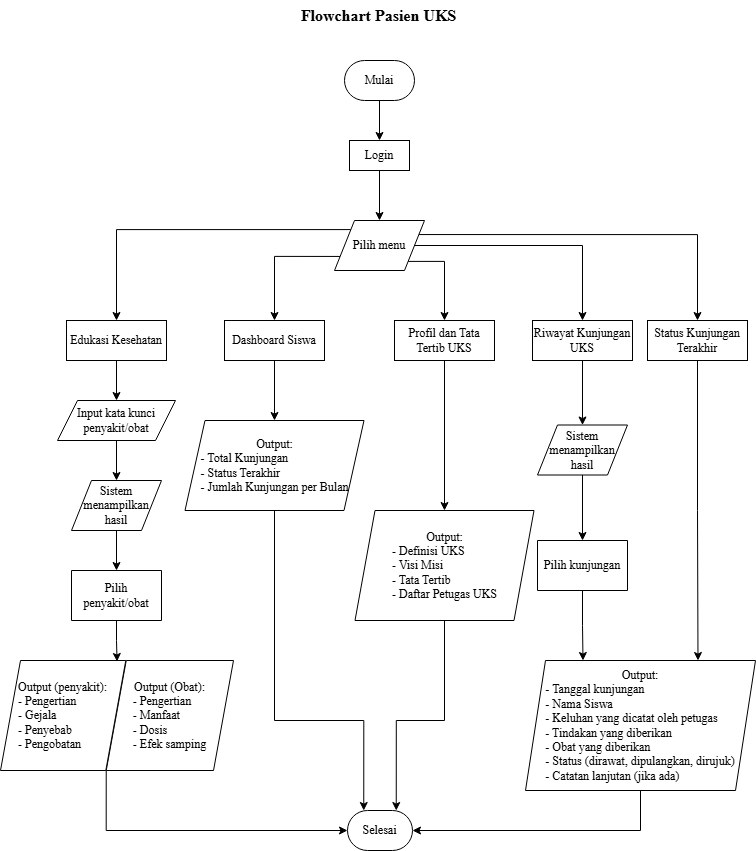

The diagram above was exported from draw.io. Its source (the exported page's mxGraphModel, read from the mxfile embedded in the PNG):
<mxGraphModel dx="872" dy="439" grid="1" gridSize="10" guides="1" tooltips="1" connect="1" arrows="1" fold="1" page="1" pageScale="1" pageWidth="827" pageHeight="1169" math="0" shadow="0">
  <root>
    <mxCell id="OeZRiXxry3JV29yodxp_-0" />
    <mxCell id="OeZRiXxry3JV29yodxp_-1" parent="OeZRiXxry3JV29yodxp_-0" />
    <mxCell id="lCaTxhObyNq95Pew3hF0-0" edge="1" parent="OeZRiXxry3JV29yodxp_-1" source="OeZRiXxry3JV29yodxp_-3" style="edgeStyle=orthogonalEdgeStyle;rounded=0;orthogonalLoop=1;jettySize=auto;html=1;exitX=0.5;exitY=1;exitDx=0;exitDy=0;entryX=0.5;entryY=0;entryDx=0;entryDy=0;" target="OeZRiXxry3JV29yodxp_-5">
      <mxGeometry relative="1" as="geometry" />
    </mxCell>
    <mxCell id="OeZRiXxry3JV29yodxp_-3" parent="OeZRiXxry3JV29yodxp_-1" style="rounded=1;whiteSpace=wrap;html=1;arcSize=50;" value="&lt;p&gt;&lt;font face=&quot;Times New Roman&quot;&gt;Mulai&lt;/font&gt;&lt;/p&gt;" vertex="1">
      <mxGeometry height="40" width="70" x="380" y="220" as="geometry" />
    </mxCell>
    <mxCell id="OeZRiXxry3JV29yodxp_-4" parent="OeZRiXxry3JV29yodxp_-1" style="text;html=1;whiteSpace=wrap;strokeColor=none;fillColor=none;align=center;verticalAlign=middle;rounded=0;movable=1;resizable=1;rotatable=1;deletable=1;editable=1;locked=0;connectable=1;" value="&lt;font face=&quot;Times New Roman&quot; style=&quot;font-size: 16px;&quot;&gt;&lt;b style=&quot;&quot;&gt;Flowchart Pasien UKS&lt;/b&gt;&lt;/font&gt;" vertex="1">
      <mxGeometry height="30" width="309" x="260" y="160" as="geometry" />
    </mxCell>
    <mxCell id="OeZRiXxry3JV29yodxp_-5" parent="OeZRiXxry3JV29yodxp_-1" style="rounded=0;whiteSpace=wrap;html=1;" value="&lt;font face=&quot;Times New Roman&quot;&gt;Login&lt;/font&gt;" vertex="1">
      <mxGeometry height="30" width="60" x="385" y="300" as="geometry" />
    </mxCell>
    <mxCell id="lCaTxhObyNq95Pew3hF0-18" edge="1" parent="OeZRiXxry3JV29yodxp_-1" source="OeZRiXxry3JV29yodxp_-6" style="edgeStyle=orthogonalEdgeStyle;rounded=0;orthogonalLoop=1;jettySize=auto;html=1;exitX=0.5;exitY=1;exitDx=0;exitDy=0;entryX=0.5;entryY=0;entryDx=0;entryDy=0;" target="qOLt99LOYuAJl5VDlFDN-2">
      <mxGeometry relative="1" as="geometry" />
    </mxCell>
    <mxCell id="OeZRiXxry3JV29yodxp_-6" parent="OeZRiXxry3JV29yodxp_-1" style="rounded=0;whiteSpace=wrap;html=1;" value="&lt;font face=&quot;Times New Roman&quot;&gt;Profil dan Tata Tertib UKS&lt;/font&gt;" vertex="1">
      <mxGeometry height="40" width="100" x="430" y="480" as="geometry" />
    </mxCell>
    <mxCell id="lCaTxhObyNq95Pew3hF0-11" edge="1" parent="OeZRiXxry3JV29yodxp_-1" source="OeZRiXxry3JV29yodxp_-14" style="edgeStyle=orthogonalEdgeStyle;rounded=0;orthogonalLoop=1;jettySize=auto;html=1;exitX=0.5;exitY=1;exitDx=0;exitDy=0;entryX=0.5;entryY=0;entryDx=0;entryDy=0;" target="qOLt99LOYuAJl5VDlFDN-5">
      <mxGeometry relative="1" as="geometry" />
    </mxCell>
    <mxCell id="OeZRiXxry3JV29yodxp_-14" parent="OeZRiXxry3JV29yodxp_-1" style="rounded=0;whiteSpace=wrap;html=1;" value="&lt;font face=&quot;Times New Roman&quot;&gt;Edukasi Kesehatan&lt;/font&gt;" vertex="1">
      <mxGeometry height="40" width="100" x="102" y="480" as="geometry" />
    </mxCell>
    <mxCell id="SLq_AJVhgdZyN11mgoUq-4" edge="1" parent="OeZRiXxry3JV29yodxp_-1" source="OeZRiXxry3JV29yodxp_-16" style="edgeStyle=orthogonalEdgeStyle;rounded=0;orthogonalLoop=1;jettySize=auto;html=1;exitX=0.5;exitY=1;exitDx=0;exitDy=0;entryX=0.5;entryY=0;entryDx=0;entryDy=0;" target="SLq_AJVhgdZyN11mgoUq-0">
      <mxGeometry relative="1" as="geometry" />
    </mxCell>
    <mxCell id="OeZRiXxry3JV29yodxp_-16" parent="OeZRiXxry3JV29yodxp_-1" style="rounded=0;whiteSpace=wrap;html=1;" value="&lt;font face=&quot;Times New Roman&quot;&gt;Riwayat Kunjungan UKS&lt;/font&gt;" vertex="1">
      <mxGeometry height="40" width="100" x="568" y="480" as="geometry" />
    </mxCell>
    <mxCell id="lCaTxhObyNq95Pew3hF0-24" edge="1" parent="OeZRiXxry3JV29yodxp_-1" source="OeZRiXxry3JV29yodxp_-18" style="edgeStyle=orthogonalEdgeStyle;rounded=0;orthogonalLoop=1;jettySize=auto;html=1;exitX=0.5;exitY=1;exitDx=0;exitDy=0;entryX=0.75;entryY=0;entryDx=0;entryDy=0;" target="OeZRiXxry3JV29yodxp_-40">
      <mxGeometry relative="1" as="geometry" />
    </mxCell>
    <mxCell id="OeZRiXxry3JV29yodxp_-18" parent="OeZRiXxry3JV29yodxp_-1" style="rounded=0;whiteSpace=wrap;html=1;" value="&lt;font face=&quot;Times New Roman&quot;&gt;Status Kunjungan Terakhir&lt;/font&gt;" vertex="1">
      <mxGeometry height="40" width="100" x="683" y="480" as="geometry" />
    </mxCell>
    <mxCell id="lCaTxhObyNq95Pew3hF0-27" edge="1" parent="OeZRiXxry3JV29yodxp_-1" source="OeZRiXxry3JV29yodxp_-29" style="edgeStyle=orthogonalEdgeStyle;rounded=0;orthogonalLoop=1;jettySize=auto;html=1;exitX=0.5;exitY=1;exitDx=0;exitDy=0;entryX=0.5;entryY=0;entryDx=0;entryDy=0;" target="lCaTxhObyNq95Pew3hF0-25">
      <mxGeometry relative="1" as="geometry" />
    </mxCell>
    <mxCell id="OeZRiXxry3JV29yodxp_-29" parent="OeZRiXxry3JV29yodxp_-1" style="shape=parallelogram;perimeter=parallelogramPerimeter;whiteSpace=wrap;html=1;fixedSize=1;align=center;" value="&lt;font face=&quot;Times New Roman&quot;&gt;Sistem menampilkan hasil&lt;/font&gt;" vertex="1">
      <mxGeometry height="50" width="90" x="107" y="640" as="geometry" />
    </mxCell>
    <mxCell id="lCaTxhObyNq95Pew3hF0-23" edge="1" parent="OeZRiXxry3JV29yodxp_-1" source="OeZRiXxry3JV29yodxp_-40" style="edgeStyle=orthogonalEdgeStyle;rounded=0;orthogonalLoop=1;jettySize=auto;html=1;exitX=0.5;exitY=1;exitDx=0;exitDy=0;entryX=1;entryY=0.5;entryDx=0;entryDy=0;" target="OeZRiXxry3JV29yodxp_-42">
      <mxGeometry relative="1" as="geometry" />
    </mxCell>
    <mxCell id="OeZRiXxry3JV29yodxp_-40" parent="OeZRiXxry3JV29yodxp_-1" style="shape=parallelogram;perimeter=parallelogramPerimeter;whiteSpace=wrap;html=1;fixedSize=1;align=center;" value="&lt;font face=&quot;Times New Roman&quot;&gt;Output:&lt;/font&gt;&lt;div&gt;&lt;div style=&quot;text-align: left;&quot;&gt;&lt;span style=&quot;background-color: transparent; color: light-dark(rgb(0, 0, 0), rgb(255, 255, 255));&quot;&gt;&lt;font face=&quot;Times New Roman&quot;&gt;-&amp;nbsp;&lt;/font&gt;&lt;/span&gt;&lt;span style=&quot;background-color: transparent; text-align: center;&quot;&gt;&lt;font face=&quot;Times New Roman&quot;&gt;Tanggal kunjungan&lt;/font&gt;&lt;/span&gt;&lt;/div&gt;&lt;div style=&quot;text-align: left;&quot;&gt;&lt;span style=&quot;background-color: transparent; text-align: center;&quot;&gt;&lt;font face=&quot;Times New Roman&quot;&gt;- Nama Siswa&lt;/font&gt;&lt;/span&gt;&lt;/div&gt;&lt;div style=&quot;text-align: left;&quot;&gt;&lt;span style=&quot;background-color: transparent; text-align: center;&quot;&gt;&lt;font face=&quot;Times New Roman&quot;&gt;- Keluhan yang dicatat oleh petugas&lt;/font&gt;&lt;/span&gt;&lt;/div&gt;&lt;div style=&quot;text-align: left;&quot;&gt;&lt;span style=&quot;background-color: transparent; text-align: center;&quot;&gt;&lt;font face=&quot;Times New Roman&quot;&gt;- Tindakan yang diberikan&lt;/font&gt;&lt;/span&gt;&lt;/div&gt;&lt;div style=&quot;text-align: left;&quot;&gt;&lt;span style=&quot;background-color: transparent; text-align: center;&quot;&gt;&lt;font face=&quot;Times New Roman&quot;&gt;- Obat yang diberikan&lt;/font&gt;&lt;/span&gt;&lt;/div&gt;&lt;div style=&quot;text-align: left;&quot;&gt;&lt;span style=&quot;background-color: transparent; text-align: center;&quot;&gt;&lt;font face=&quot;Times New Roman&quot;&gt;- Status (dirawat, dipulangkan, dirujuk)&lt;/font&gt;&lt;/span&gt;&lt;/div&gt;&lt;div style=&quot;text-align: left;&quot;&gt;&lt;span style=&quot;background-color: transparent; text-align: center;&quot;&gt;&lt;font face=&quot;Times New Roman&quot;&gt;- Catatan lanjutan (jika ada)&lt;/font&gt;&lt;/span&gt;&lt;span style=&quot;background-color: transparent; color: light-dark(rgb(0, 0, 0), rgb(255, 255, 255));&quot;&gt;&lt;font face=&quot;Times New Roman&quot;&gt;&lt;br&gt;&lt;/font&gt;&lt;/span&gt;&lt;/div&gt;&lt;/div&gt;" vertex="1">
      <mxGeometry height="130" width="230" x="561" y="820" as="geometry" />
    </mxCell>
    <mxCell id="OeZRiXxry3JV29yodxp_-42" parent="OeZRiXxry3JV29yodxp_-1" style="rounded=1;whiteSpace=wrap;html=1;arcSize=50;" value="&lt;p&gt;&lt;font face=&quot;Times New Roman&quot;&gt;Selesai&lt;/font&gt;&lt;/p&gt;" vertex="1">
      <mxGeometry height="40" width="65" x="383" y="970" as="geometry" />
    </mxCell>
    <mxCell id="lCaTxhObyNq95Pew3hF0-19" edge="1" parent="OeZRiXxry3JV29yodxp_-1" source="qOLt99LOYuAJl5VDlFDN-2" style="edgeStyle=orthogonalEdgeStyle;rounded=0;orthogonalLoop=1;jettySize=auto;html=1;exitX=0.5;exitY=1;exitDx=0;exitDy=0;entryX=0.75;entryY=0;entryDx=0;entryDy=0;" target="OeZRiXxry3JV29yodxp_-42">
      <mxGeometry relative="1" as="geometry">
        <Array as="points">
          <mxPoint x="480" y="880" />
          <mxPoint x="432" y="880" />
        </Array>
      </mxGeometry>
    </mxCell>
    <mxCell id="qOLt99LOYuAJl5VDlFDN-2" parent="OeZRiXxry3JV29yodxp_-1" style="shape=parallelogram;perimeter=parallelogramPerimeter;whiteSpace=wrap;html=1;fixedSize=1;align=center;" value="&lt;font face=&quot;Times New Roman&quot;&gt;Output:&lt;/font&gt;&lt;div&gt;&lt;div style=&quot;text-align: left;&quot;&gt;&lt;span style=&quot;background-color: transparent; color: light-dark(rgb(0, 0, 0), rgb(255, 255, 255));&quot;&gt;&lt;font face=&quot;Times New Roman&quot;&gt;-&amp;nbsp;&lt;/font&gt;&lt;/span&gt;&lt;span style=&quot;background-color: transparent; text-align: center;&quot;&gt;&lt;font face=&quot;Times New Roman&quot;&gt;Definisi UKS&lt;/font&gt;&lt;/span&gt;&lt;/div&gt;&lt;div style=&quot;text-align: left;&quot;&gt;&lt;span style=&quot;background-color: transparent; text-align: center;&quot;&gt;&lt;font face=&quot;Times New Roman&quot;&gt;- Visi Misi&lt;/font&gt;&lt;/span&gt;&lt;/div&gt;&lt;div style=&quot;text-align: left;&quot;&gt;&lt;span style=&quot;background-color: transparent; text-align: center;&quot;&gt;&lt;font face=&quot;Times New Roman&quot;&gt;- Tata Tertib&lt;/font&gt;&lt;/span&gt;&lt;/div&gt;&lt;div style=&quot;text-align: left;&quot;&gt;&lt;span style=&quot;background-color: transparent; text-align: center;&quot;&gt;&lt;font face=&quot;Times New Roman&quot;&gt;- Daftar Petugas UKS&lt;/font&gt;&lt;/span&gt;&lt;/div&gt;&lt;/div&gt;" vertex="1">
      <mxGeometry height="110" width="179" x="390.5" y="670" as="geometry" />
    </mxCell>
    <mxCell id="lCaTxhObyNq95Pew3hF0-12" edge="1" parent="OeZRiXxry3JV29yodxp_-1" source="qOLt99LOYuAJl5VDlFDN-5" style="edgeStyle=orthogonalEdgeStyle;rounded=0;orthogonalLoop=1;jettySize=auto;html=1;exitX=0.5;exitY=1;exitDx=0;exitDy=0;entryX=0.5;entryY=0;entryDx=0;entryDy=0;" target="OeZRiXxry3JV29yodxp_-29">
      <mxGeometry relative="1" as="geometry" />
    </mxCell>
    <mxCell id="qOLt99LOYuAJl5VDlFDN-5" parent="OeZRiXxry3JV29yodxp_-1" style="shape=parallelogram;perimeter=parallelogramPerimeter;whiteSpace=wrap;html=1;fixedSize=1;align=center;" value="&lt;font face=&quot;Times New Roman&quot;&gt;Input kata kunci penyakit/obat&lt;/font&gt;" vertex="1">
      <mxGeometry height="40" width="118" x="93" y="560" as="geometry" />
    </mxCell>
    <mxCell id="lCaTxhObyNq95Pew3hF0-15" connectable="0" parent="OeZRiXxry3JV29yodxp_-1" style="group" value="" vertex="1">
      <mxGeometry height="110" width="238" x="36" y="820" as="geometry" />
    </mxCell>
    <mxCell id="qOLt99LOYuAJl5VDlFDN-1" parent="lCaTxhObyNq95Pew3hF0-15" style="shape=parallelogram;perimeter=parallelogramPerimeter;whiteSpace=wrap;html=1;fixedSize=1;align=center;" value="&lt;font face=&quot;Times New Roman&quot;&gt;Output (Obat):&lt;/font&gt;&lt;div&gt;&lt;div style=&quot;text-align: left;&quot;&gt;&lt;div&gt;&lt;span style=&quot;background-color: transparent; color: light-dark(rgb(0, 0, 0), rgb(255, 255, 255));&quot;&gt;&lt;font face=&quot;Times New Roman&quot;&gt;- Pengertian&lt;/font&gt;&lt;/span&gt;&lt;/div&gt;&lt;div&gt;&lt;font face=&quot;Times New Roman&quot;&gt;- Manfaat&lt;/font&gt;&lt;/div&gt;&lt;div&gt;&lt;font face=&quot;Times New Roman&quot;&gt;- Dosis&lt;br&gt;- Efek samping&lt;/font&gt;&lt;/div&gt;&lt;/div&gt;&lt;/div&gt;" vertex="1">
      <mxGeometry height="110" width="127.26890756302524" x="105.73109243697479" as="geometry" />
    </mxCell>
    <mxCell id="qOLt99LOYuAJl5VDlFDN-3" parent="lCaTxhObyNq95Pew3hF0-15" style="shape=parallelogram;perimeter=parallelogramPerimeter;whiteSpace=wrap;html=1;fixedSize=1;align=center;" value="&lt;font face=&quot;Times New Roman&quot;&gt;Output (penyakit):&lt;/font&gt;&lt;div&gt;&lt;div style=&quot;text-align: left;&quot;&gt;&lt;div&gt;&lt;span style=&quot;background-color: transparent; color: light-dark(rgb(0, 0, 0), rgb(255, 255, 255));&quot;&gt;&lt;font face=&quot;Times New Roman&quot;&gt;- Pengertian&lt;/font&gt;&lt;/span&gt;&lt;/div&gt;&lt;div&gt;&lt;font face=&quot;Times New Roman&quot;&gt;- Gejala&lt;/font&gt;&lt;/div&gt;&lt;div&gt;&lt;font face=&quot;Times New Roman&quot;&gt;- Penyebab&lt;br&gt;- Pengobatan&lt;/font&gt;&lt;/div&gt;&lt;/div&gt;&lt;/div&gt;" vertex="1">
      <mxGeometry height="110" width="125.31092436974791" as="geometry" />
    </mxCell>
    <mxCell id="lCaTxhObyNq95Pew3hF0-17" edge="1" parent="OeZRiXxry3JV29yodxp_-1" source="lCaTxhObyNq95Pew3hF0-25" style="edgeStyle=orthogonalEdgeStyle;rounded=0;orthogonalLoop=1;jettySize=auto;html=1;entryX=0.93;entryY=0.009;entryDx=0;entryDy=0;entryPerimeter=0;exitX=0.5;exitY=1;exitDx=0;exitDy=0;" target="qOLt99LOYuAJl5VDlFDN-3">
      <mxGeometry relative="1" as="geometry">
        <mxPoint x="221" y="790" as="sourcePoint" />
      </mxGeometry>
    </mxCell>
    <mxCell id="lCaTxhObyNq95Pew3hF0-22" edge="1" parent="OeZRiXxry3JV29yodxp_-1" source="qOLt99LOYuAJl5VDlFDN-1" style="edgeStyle=orthogonalEdgeStyle;rounded=0;orthogonalLoop=1;jettySize=auto;html=1;exitX=0;exitY=1;exitDx=0;exitDy=0;entryX=0;entryY=0.5;entryDx=0;entryDy=0;" target="OeZRiXxry3JV29yodxp_-42">
      <mxGeometry relative="1" as="geometry" />
    </mxCell>
    <mxCell id="lCaTxhObyNq95Pew3hF0-25" parent="OeZRiXxry3JV29yodxp_-1" style="shape=parallelogram;perimeter=parallelogramPerimeter;whiteSpace=wrap;html=1;fixedSize=1;align=center;size=-6;" value="&lt;font face=&quot;Times New Roman&quot;&gt;Pilih penyakit/obat&lt;/font&gt;" vertex="1">
      <mxGeometry height="50" width="90" x="107" y="730" as="geometry" />
    </mxCell>
    <mxCell id="SLq_AJVhgdZyN11mgoUq-3" edge="1" parent="OeZRiXxry3JV29yodxp_-1" source="SLq_AJVhgdZyN11mgoUq-0" style="edgeStyle=orthogonalEdgeStyle;rounded=0;orthogonalLoop=1;jettySize=auto;html=1;exitX=0.5;exitY=1;exitDx=0;exitDy=0;" target="SLq_AJVhgdZyN11mgoUq-1">
      <mxGeometry relative="1" as="geometry" />
    </mxCell>
    <mxCell id="SLq_AJVhgdZyN11mgoUq-0" parent="OeZRiXxry3JV29yodxp_-1" style="shape=parallelogram;perimeter=parallelogramPerimeter;whiteSpace=wrap;html=1;fixedSize=1;align=center;" value="&lt;font face=&quot;Times New Roman&quot;&gt;Sistem menampilkan hasil&lt;/font&gt;" vertex="1">
      <mxGeometry height="50" width="90" x="573" y="584.5" as="geometry" />
    </mxCell>
    <mxCell id="SLq_AJVhgdZyN11mgoUq-2" edge="1" parent="OeZRiXxry3JV29yodxp_-1" source="SLq_AJVhgdZyN11mgoUq-1" style="edgeStyle=orthogonalEdgeStyle;rounded=0;orthogonalLoop=1;jettySize=auto;html=1;exitX=0.5;exitY=1;exitDx=0;exitDy=0;entryX=0.25;entryY=0;entryDx=0;entryDy=0;" target="OeZRiXxry3JV29yodxp_-40">
      <mxGeometry relative="1" as="geometry" />
    </mxCell>
    <mxCell id="SLq_AJVhgdZyN11mgoUq-1" parent="OeZRiXxry3JV29yodxp_-1" style="shape=parallelogram;perimeter=parallelogramPerimeter;whiteSpace=wrap;html=1;fixedSize=1;align=center;size=-6;" value="&lt;font face=&quot;Times New Roman&quot;&gt;Pilih kunjungan&lt;/font&gt;" vertex="1">
      <mxGeometry height="50" width="90" x="573" y="700" as="geometry" />
    </mxCell>
    <mxCell id="KeoKbt4fCRvpyA6MPwEk-3" edge="1" parent="OeZRiXxry3JV29yodxp_-1" source="KeoKbt4fCRvpyA6MPwEk-0" style="edgeStyle=orthogonalEdgeStyle;rounded=0;orthogonalLoop=1;jettySize=auto;html=1;exitX=0;exitY=0;exitDx=0;exitDy=0;entryX=0.5;entryY=0;entryDx=0;entryDy=0;" target="OeZRiXxry3JV29yodxp_-14">
      <mxGeometry relative="1" as="geometry" />
    </mxCell>
    <mxCell id="KeoKbt4fCRvpyA6MPwEk-4" edge="1" parent="OeZRiXxry3JV29yodxp_-1" source="KeoKbt4fCRvpyA6MPwEk-0" style="edgeStyle=orthogonalEdgeStyle;rounded=0;orthogonalLoop=1;jettySize=auto;html=1;exitX=1;exitY=0.5;exitDx=0;exitDy=0;" target="OeZRiXxry3JV29yodxp_-16">
      <mxGeometry relative="1" as="geometry" />
    </mxCell>
    <mxCell id="KeoKbt4fCRvpyA6MPwEk-5" edge="1" parent="OeZRiXxry3JV29yodxp_-1" source="KeoKbt4fCRvpyA6MPwEk-0" style="edgeStyle=orthogonalEdgeStyle;rounded=0;orthogonalLoop=1;jettySize=auto;html=1;exitX=1;exitY=0.25;exitDx=0;exitDy=0;entryX=0.5;entryY=0;entryDx=0;entryDy=0;" target="OeZRiXxry3JV29yodxp_-18">
      <mxGeometry relative="1" as="geometry" />
    </mxCell>
    <mxCell id="BNDIJdNf2Gc2kTxAgNUM-1" edge="1" parent="OeZRiXxry3JV29yodxp_-1" source="KeoKbt4fCRvpyA6MPwEk-0" style="edgeStyle=orthogonalEdgeStyle;rounded=0;orthogonalLoop=1;jettySize=auto;html=1;exitX=0;exitY=0.75;exitDx=0;exitDy=0;entryX=0.5;entryY=0;entryDx=0;entryDy=0;" target="BNDIJdNf2Gc2kTxAgNUM-0">
      <mxGeometry relative="1" as="geometry" />
    </mxCell>
    <mxCell id="BNDIJdNf2Gc2kTxAgNUM-2" edge="1" parent="OeZRiXxry3JV29yodxp_-1" source="KeoKbt4fCRvpyA6MPwEk-0" style="edgeStyle=orthogonalEdgeStyle;rounded=0;orthogonalLoop=1;jettySize=auto;html=1;exitX=1;exitY=1;exitDx=0;exitDy=0;entryX=0.5;entryY=0;entryDx=0;entryDy=0;" target="OeZRiXxry3JV29yodxp_-6">
      <mxGeometry relative="1" as="geometry">
        <Array as="points">
          <mxPoint x="480" y="421" />
        </Array>
      </mxGeometry>
    </mxCell>
    <mxCell id="KeoKbt4fCRvpyA6MPwEk-0" parent="OeZRiXxry3JV29yodxp_-1" style="shape=parallelogram;perimeter=parallelogramPerimeter;whiteSpace=wrap;html=1;fixedSize=1;align=center;" value="&lt;font face=&quot;Times New Roman&quot;&gt;Pilih menu&lt;/font&gt;" vertex="1">
      <mxGeometry height="50" width="90" x="370" y="380" as="geometry" />
    </mxCell>
    <mxCell id="KeoKbt4fCRvpyA6MPwEk-1" edge="1" parent="OeZRiXxry3JV29yodxp_-1" source="OeZRiXxry3JV29yodxp_-5" style="edgeStyle=orthogonalEdgeStyle;rounded=0;orthogonalLoop=1;jettySize=auto;html=1;exitX=0.5;exitY=1;exitDx=0;exitDy=0;entryX=0.5;entryY=0;entryDx=0;entryDy=0;" target="KeoKbt4fCRvpyA6MPwEk-0">
      <mxGeometry relative="1" as="geometry">
        <mxPoint x="415" y="370" as="targetPoint" />
      </mxGeometry>
    </mxCell>
    <mxCell id="BNDIJdNf2Gc2kTxAgNUM-4" edge="1" parent="OeZRiXxry3JV29yodxp_-1" source="BNDIJdNf2Gc2kTxAgNUM-0" style="edgeStyle=orthogonalEdgeStyle;rounded=0;orthogonalLoop=1;jettySize=auto;html=1;exitX=0.5;exitY=1;exitDx=0;exitDy=0;entryX=0.5;entryY=0;entryDx=0;entryDy=0;" target="BNDIJdNf2Gc2kTxAgNUM-3">
      <mxGeometry relative="1" as="geometry" />
    </mxCell>
    <mxCell id="BNDIJdNf2Gc2kTxAgNUM-0" parent="OeZRiXxry3JV29yodxp_-1" style="rounded=0;whiteSpace=wrap;html=1;" value="&lt;font face=&quot;Times New Roman&quot;&gt;Dashboard Siswa&lt;/font&gt;" vertex="1">
      <mxGeometry height="40" width="100" x="260" y="480" as="geometry" />
    </mxCell>
    <mxCell id="BNDIJdNf2Gc2kTxAgNUM-5" edge="1" parent="OeZRiXxry3JV29yodxp_-1" source="BNDIJdNf2Gc2kTxAgNUM-3" style="edgeStyle=orthogonalEdgeStyle;rounded=0;orthogonalLoop=1;jettySize=auto;html=1;exitX=0.5;exitY=1;exitDx=0;exitDy=0;entryX=0.25;entryY=0;entryDx=0;entryDy=0;" target="OeZRiXxry3JV29yodxp_-42">
      <mxGeometry relative="1" as="geometry">
        <Array as="points">
          <mxPoint x="310" y="880" />
          <mxPoint x="399" y="880" />
        </Array>
      </mxGeometry>
    </mxCell>
    <mxCell id="BNDIJdNf2Gc2kTxAgNUM-3" parent="OeZRiXxry3JV29yodxp_-1" style="shape=parallelogram;perimeter=parallelogramPerimeter;whiteSpace=wrap;html=1;fixedSize=1;align=center;" value="&lt;font face=&quot;Times New Roman&quot;&gt;Output:&lt;/font&gt;&lt;div&gt;&lt;div style=&quot;text-align: left;&quot;&gt;&lt;span style=&quot;background-color: transparent; color: light-dark(rgb(0, 0, 0), rgb(255, 255, 255));&quot;&gt;&lt;font face=&quot;Times New Roman&quot;&gt;- Total Kunjungan&lt;/font&gt;&lt;/span&gt;&lt;/div&gt;&lt;div style=&quot;text-align: left;&quot;&gt;&lt;span style=&quot;font-family: &amp;quot;Times New Roman&amp;quot;; background-color: transparent; text-align: center; color: light-dark(rgb(0, 0, 0), rgb(255, 255, 255));&quot;&gt;- Status Terakhir&lt;/span&gt;&lt;/div&gt;&lt;div style=&quot;text-align: left;&quot;&gt;&lt;span style=&quot;background-color: transparent; text-align: center;&quot;&gt;&lt;font face=&quot;Times New Roman&quot;&gt;- Jumlah Kunjungan per Bulan&lt;br&gt;&lt;/font&gt;&lt;/span&gt;&lt;/div&gt;&lt;/div&gt;" vertex="1">
      <mxGeometry height="90" width="179" x="220.5" y="580" as="geometry" />
    </mxCell>
  </root>
</mxGraphModel>